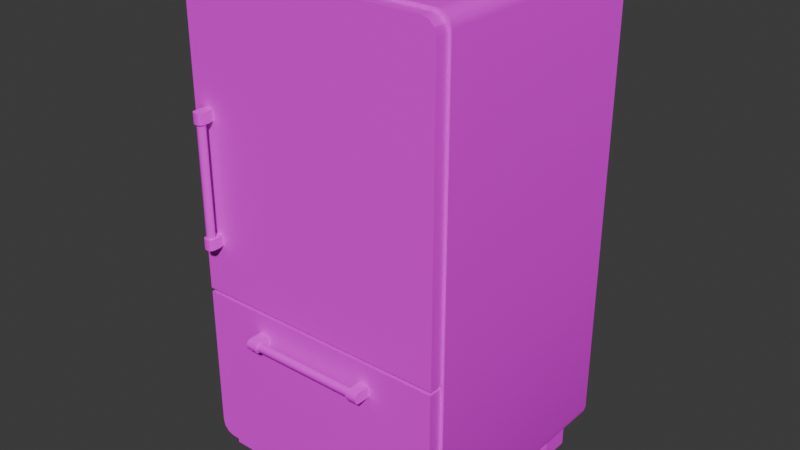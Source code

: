 # Source: frig.blend  (saved by Blender 4.4.32; exported with 4.5.12 LTS)
import bpy
from mathutils import Matrix  # noqa: F401  (used for matrix-valued properties, if any)

bpy.ops.wm.read_factory_settings(use_empty=True)
scene = bpy.context.scene
scene.name = 'Scene'

# ---- collections
col_collection = bpy.data.collections.new('Collection'); scene.collection.children.link(col_collection)

# ---- images (referenced by path relative to the original .blend; pixels are not part of the script)
import os
ASSET_DIR = os.environ.get("B2B_ASSET_DIR", "")  # directory of the original .blend (textures are referenced by path, not embedded)
HERE = os.path.dirname(os.path.abspath(__file__))  # packed textures are extracted next to this script under _unpacked/

def load_image(name, relpath, width, height, colorspace="sRGB"):
    """Load a texture the original file referenced (path relative to the .blend, or extracted next to this script)."""
    p = next((c for c in (os.path.join(HERE, relpath), os.path.join(ASSET_DIR, relpath)) if relpath and os.path.exists(c)), "")
    if p:
        img = bpy.data.images.load(p, check_existing=True)
        img.name = name
    else:  # same state as the original file: an image datablock whose file is absent (Cycles renders it pink)
        img = bpy.data.images.new(name, width, height)
        img.source = "FILE"
        img.filepath = "//" + (relpath or name)
    img.colorspace_settings.name = colorspace
    return img
img_pandamat_png = load_image('PandaMat.png', 'PandaMat.png', 1024, 1024, 'sRGB')

# ---- materials (node trees are filled in below, after node groups)
mat_pandamat = bpy.data.materials.new('PandaMat')
mat_pandamat.roughness = 0.5

# ---- node groups
ng_smooth_by_angle = bpy.data.node_groups.new('Smooth by Angle', 'GeometryNodeTree')
_s = ng_smooth_by_angle.interface.new_socket(name='Mesh', in_out='OUTPUT', socket_type='NodeSocketGeometry')
_s = ng_smooth_by_angle.interface.new_socket(name='Mesh', in_out='INPUT', socket_type='NodeSocketGeometry')
_s = ng_smooth_by_angle.interface.new_socket(name='Angle', in_out='INPUT', socket_type='NodeSocketFloat')
_s.subtype = 'ANGLE'
_s.default_value = 0.5236
_s.min_value = 0.0
_s.max_value = 3.142
_s.description = 'Maximum face angle for smooth edges'
_s = ng_smooth_by_angle.interface.new_socket(name='Ignore Sharpness', in_out='INPUT', socket_type='NodeSocketBool')
_s.force_non_field = True
ng_smooth_by_angle.description = 'Set the sharpness of mesh edges based on the angle between the neighboring faces'
ng_smooth_by_angle.is_modifier = True
_N = ng_smooth_by_angle.nodes; _L = ng_smooth_by_angle.links
n0 = _N.new('GeometryNodeSetShadeSmooth'); n0.name = 'Set Shade Smooth'; n0.location = (120, -80)
n0.domain = 'EDGE'
n1 = _N.new('GeometryNodeSetShadeSmooth'); n1.name = 'Set Shade Smooth.001'; n1.location = (300, -80)
n2 = _N.new('NodeGroupOutput'); n2.name = 'Group Output'; n2.location = (480, -80)
n3 = _N.new('GeometryNodeInputMeshEdgeAngle'); n3.name = 'Edge Angle'; n3.location = (-440, -240)
n4 = _N.new('NodeGroupInput'); n4.name = 'Group Input'; n4.location = (-80, -80)
n5 = _N.new('GeometryNodeInputEdgeSmooth'); n5.name = 'Is Edge Smooth'; n5.location = (-260, -120)
n6 = _N.new('GeometryNodeInputShadeSmooth'); n6.name = 'Is Shade Smooth'; n6.location = (-440, -397)
n7 = _N.new('FunctionNodeCompare'); n7.name = 'Compare'; n7.location = (-260, -260)
n7.operation = 'LESS_EQUAL'
n7.inputs[6].default_value = (0.0, 0.0, 0.0, 0.0)
n7.inputs[7].default_value = (0.0, 0.0, 0.0, 0.0)
n8 = _N.new('FunctionNodeBooleanMath'); n8.name = 'Boolean Math.001'; n8.location = (-80, -260)
n9 = _N.new('NodeGroupInput'); n9.name = 'Group Input.001'; n9.location = (-440, -329)
n10 = _N.new('NodeGroupInput'); n10.name = 'Group Input.002'; n10.location = (-259, -189)
n11 = _N.new('FunctionNodeBooleanMath'); n11.name = 'Boolean Math'; n11.location = (-80, -149)
n11.operation = 'OR'
n12 = _N.new('FunctionNodeBooleanMath'); n12.name = 'Boolean Math.002'; n12.location = (-260, -380)
n12.operation = 'OR'
n13 = _N.new('NodeGroupInput'); n13.name = 'Group Input.003'; n13.location = (-440, -460)
_L.new(n3.outputs[0], n7.inputs[0])
_L.new(n1.outputs[0], n2.inputs[0])
_L.new(n9.outputs[1], n7.inputs[1])
_L.new(n7.outputs[0], n8.inputs[0])
_L.new(n4.outputs[0], n0.inputs[0])
_L.new(n0.outputs[0], n1.inputs[0])
_L.new(n8.outputs[0], n0.inputs[2])
_L.new(n10.outputs[2], n11.inputs[1])
_L.new(n5.outputs[0], n11.inputs[0])
_L.new(n11.outputs[0], n0.inputs[1])
_L.new(n13.outputs[2], n12.inputs[1])
_L.new(n6.outputs[0], n12.inputs[0])
_L.new(n12.outputs[0], n8.inputs[1])
n2.is_active_output = True

# ---- material node trees
mat_pandamat.use_nodes = True; mat_pandamat.node_tree.nodes.clear()
_N = mat_pandamat.node_tree.nodes; _L = mat_pandamat.node_tree.links
n0 = _N.new('ShaderNodeBsdfPrincipled'); n0.name = 'Principled BSDF'; n0.location = (10, 300)
n0.inputs[27].default_value = (0.0, 0.0, 0.0, 1.0)
n0.inputs[28].default_value = 1.0
n1 = _N.new('ShaderNodeOutputMaterial'); n1.name = 'Material Output'; n1.location = (300, 300)
n2 = _N.new('ShaderNodeNormalMap'); n2.name = 'Normal Map'; n2.location = (-300, -300)
n2.label = 'Normal/Map'
n2.inputs[0].default_value = 0.0
n3 = _N.new('ShaderNodeTexImage'); n3.name = 'Image Texture'; n3.location = (-300, 600)
n3.image = img_pandamat_png
_L.new(n0.outputs[0], n1.inputs[0])
_L.new(n2.outputs[0], n0.inputs[5])
_L.new(n3.outputs[0], n0.inputs[0])
n1.is_active_output = True

# ---- world
world_world = bpy.data.worlds.new('World'); scene.world = world_world
world_world.use_nodes = True; world_world.node_tree.nodes.clear()
_N = world_world.node_tree.nodes; _L = world_world.node_tree.links
n0 = _N.new('ShaderNodeOutputWorld'); n0.name = 'World Output'; n0.location = (300, 300)
n1 = _N.new('ShaderNodeBackground'); n1.name = 'Background'; n1.location = (10, 300)
n1.inputs[0].default_value = (0.05088, 0.05088, 0.05088, 1.0)
_L.new(n1.outputs[0], n0.inputs[0])
n0.is_active_output = True
world_world.color = (0.05088, 0.05088, 0.05088)
world_world.sun_shadow_jitter_overblur = 0.0

# ---- meshes
me_cube_002 = bpy.data.meshes.new('Cube.002')
me_cube_002.from_pydata([(-46.0, 64.4, 39.51), (-50.0, 68.4, -50.49), (50.0, 68.4, -50.49), (46.0, 64.4, 39.51), (-46.0, 11.93, 39.51), (-44.3, 10.23, 39.51), (-45.72, 10.89, 39.51), (-45.34, 10.51, 39.51), (-44.3, 182.2, 39.51), (-46.0, 180.5, 39.51), (-45.34, 182.0, 39.51), (-45.72, 181.6, 39.51), (-44.83, 6.231, -50.49), (-50.0, 11.41, -50.49), (-47.41, 6.924, -50.49), (-49.31, 8.818, -50.49), (-50.0, 181.1, -50.49), (-44.83, 186.2, -50.49), (-49.31, 183.6, -50.49), (-47.41, 185.5, -50.49), (44.3, 10.23, 39.51), (46.0, 11.93, 39.51), (45.34, 10.51, 39.51), (45.72, 10.89, 39.51), (46.0, 180.5, 39.51), (44.3, 182.2, 39.51), (45.72, 181.6, 39.51), (45.34, 182.0, 39.51), (50.0, 11.41, -50.49), (44.83, 6.231, -50.49), (49.31, 8.818, -50.49), (47.41, 6.924, -50.49), (44.83, 186.2, -50.49), (50.0, 181.1, -50.49), (47.41, 185.5, -50.49), (49.31, 183.6, -50.49), (36.23, -0.513, 39.17), (36.23, 7.877, 39.17), (36.23, -0.513, 27.75), (36.23, 7.877, 27.75), (47.65, -0.513, 39.17), (47.65, 7.877, 39.17), (47.65, -0.513, 27.75), (47.65, 7.877, 27.75), (-36.23, -0.513, 39.17), (-36.23, 7.877, 39.17), (-36.23, -0.513, 27.75), (-36.23, 7.877, 27.75), (-47.65, -0.513, 39.17), (-47.65, 7.877, 39.17), (-47.65, -0.513, 27.75), (-47.65, 7.877, 27.75), (36.23, -0.513, -39.17), (36.23, 7.877, -39.17), (36.23, -0.513, -27.75), (36.23, 7.877, -27.75), (47.65, -0.513, -39.17), (47.65, 7.877, -39.17), (47.65, -0.513, -27.75), (47.65, 7.877, -27.75), (-36.23, -0.513, -39.17), (-36.23, 7.877, -39.17), (-36.23, -0.513, -27.75), (-36.23, 7.877, -27.75), (-47.65, -0.513, -39.17), (-47.65, 7.877, -39.17), (-47.65, -0.513, -27.75), (-47.65, 7.877, -27.75), (46.0, 72.4, 39.51), (50.0, 11.41, 39.51), (44.83, 6.231, 39.51), (47.41, 6.924, 39.51), (49.31, 8.818, 39.51), (-46.0, 72.4, 39.51), (-50.0, 11.41, 39.51), (-49.31, 8.818, 39.51), (-47.41, 6.924, 39.51), (-44.83, 6.231, 39.51), (-44.83, 186.2, 39.51), (44.83, 186.2, 39.51), (-50.0, 68.4, 39.51), (-50.0, 181.1, 39.51), (50.0, 68.4, 39.51), (50.0, 181.1, 39.51), (49.31, 183.6, 39.51), (47.41, 185.5, 39.51), (-47.41, 185.5, 39.51), (-49.31, 183.6, 39.51), (46.0, 64.4, -33.6), (46.0, 11.93, -33.6), (44.3, 10.23, -33.6), (45.34, 10.51, -33.6), (45.72, 10.89, -33.6), (-46.0, 64.4, -33.6), (-46.0, 11.93, -33.6), (-45.72, 10.89, -33.6), (-45.34, 10.51, -33.6), (-44.3, 10.23, -33.6), (-44.3, 182.2, -33.6), (44.3, 182.2, -33.6), (-46.0, 72.4, -33.6), (-46.0, 180.5, -33.6), (46.0, 72.4, -33.6), (46.0, 180.5, -33.6), (45.72, 181.6, -33.6), (45.34, 182.0, -33.6), (-45.34, 182.0, -33.6), (-45.72, 181.6, -33.6)], [], [(32, 17, 78, 79), (28, 2, 82, 69), (80, 81, 16, 1), (27, 25, 99, 105), (12, 14, 15, 13, 1, 2, 28, 30, 31, 29), (23, 21, 89, 92), (2, 33, 83, 82), (1, 16, 18, 19, 17, 32, 34, 35, 33, 2), (12, 29, 70, 77), (12, 77, 76, 14), (14, 76, 75, 15), (15, 75, 74, 13), (78, 17, 19, 86), (86, 19, 18, 87), (87, 18, 16, 81), (70, 29, 31, 71), (71, 31, 30, 72), (72, 30, 28, 69), (32, 79, 85, 34), (34, 85, 84, 35), (35, 84, 83, 33), (74, 80, 1, 13), (36, 37, 39, 38), (38, 39, 43, 42), (42, 43, 41, 40), (40, 41, 37, 36), (38, 42, 40, 36), (43, 39, 37, 41), (44, 46, 47, 45), (46, 50, 51, 47), (50, 48, 49, 51), (48, 44, 45, 49), (46, 44, 48, 50), (51, 49, 45, 47), (52, 54, 55, 53), (54, 58, 59, 55), (58, 56, 57, 59), (56, 52, 53, 57), (54, 52, 56, 58), (59, 57, 53, 55), (60, 61, 63, 62), (62, 63, 67, 66), (66, 67, 65, 64), (64, 65, 61, 60), (62, 66, 64, 60), (67, 63, 61, 65), (3, 21, 69, 82), (22, 20, 70, 71), (23, 22, 71, 72), (21, 23, 72, 69), (0, 3, 82, 80), (4, 0, 80, 74), (6, 4, 74, 75), (7, 6, 75, 76), (5, 7, 76, 77), (20, 5, 77, 70), (8, 25, 79, 78), (73, 9, 81, 80), (68, 73, 80, 82), (24, 68, 82, 83), (26, 24, 83, 84), (27, 26, 84, 85), (25, 27, 85, 79), (10, 8, 78, 86), (11, 10, 86, 87), (9, 11, 87, 81), (90, 91, 92, 89, 88, 93, 94, 95, 96, 97), (102, 103, 104, 105, 99, 98, 106, 107, 101, 100), (3, 0, 93, 88), (8, 10, 106, 98), (0, 4, 94, 93), (25, 8, 98, 99), (10, 11, 107, 106), (4, 6, 95, 94), (9, 73, 100, 101), (11, 9, 101, 107), (6, 7, 96, 95), (73, 68, 102, 100), (21, 3, 88, 89), (7, 5, 97, 96), (68, 24, 103, 102), (20, 22, 91, 90), (5, 20, 90, 97), (24, 26, 104, 103), (22, 23, 92, 91), (26, 27, 105, 104)])
me_cube_002.polygons.foreach_set('use_smooth', [True] * 86)
_k = set([(0, 4), (1, 13), (1, 16), (2, 28), (2, 33), (3, 21), (4, 6), (5, 7), (5, 20), (6, 7), (8, 10), (8, 25), (9, 11), (9, 73), (10, 11), (12, 14), (12, 29), (13, 15), (14, 15), (16, 18), (17, 19), (17, 32), (18, 19), (20, 22), (21, 23), (22, 23), (24, 26), (24, 68), (25, 27), (26, 27), (28, 30), (29, 31), (30, 31), (32, 34), (33, 35), (34, 35), (36, 37), (36, 38), (36, 40), (38, 39), (38, 42), (40, 41), (40, 42), (42, 43), (44, 45), (44, 46), (44, 48), (46, 47), (46, 50), (48, 49), (48, 50), (50, 51), (52, 53), (52, 54), (52, 56), (54, 55), (54, 58), (56, 57), (56, 58), (58, 59), (60, 61), (60, 62), (60, 64), (62, 63), (62, 66), (64, 65), (64, 66), (66, 67), (69, 72), (69, 82), (70, 71), (70, 77), (71, 72), (74, 75), (74, 80), (75, 76), (76, 77), (78, 79), (78, 86), (79, 85), (80, 81), (81, 87), (82, 83), (83, 84), (84, 85), (86, 87), (88, 89), (89, 92), (90, 91), (90, 97), (91, 92), (93, 94), (94, 95), (95, 96), (96, 97), (98, 99), (98, 106), (99, 105), (100, 101), (101, 107), (102, 103), (103, 104), (104, 105), (106, 107)])
me_cube_002.attributes.new('sharp_edge', 'BOOLEAN', 'EDGE').data.foreach_set('value', [ (min(e.vertices), max(e.vertices)) in _k for e in me_cube_002.edges])
_uv = me_cube_002.uv_layers.new(name='UVMap')
_uv.uv.foreach_set('vector', [0.01349, 0.9881, 0.01349, 0.99, 0.01155, 0.99, 0.01155, 0.9881, 0.04139, 0.9881, 0.04139, 0.9869, 0.04333, 0.9869, 0.04333, 0.9881, 0.01543, 0.9838, 0.01543, 0.9862, 0.01349, 0.9862, 0.01349, 0.9838, 0.01768, 0.9864, 0.0177, 0.9863, 0.0177, 0.9863, 0.01768, 0.9864, 0.04344, 0.9882, 0.04339, 0.9882, 0.04335, 0.9881, 0.04333, 0.9881, 0.04333, 0.9869, 0.04549, 0.9869, 0.04549, 0.9881, 0.04547, 0.9881, 0.04543, 0.9882, 0.04537, 0.9882, 0.01767, 0.99, 0.01767, 0.99, 0.01767, 0.99, 0.01767, 0.99, 0.01349, 0.9888, 0.01349, 0.9864, 0.01543, 0.9864, 0.01543, 0.9888, 0.01543, 0.9888, 0.01543, 0.9864, 0.01544, 0.9863, 0.01548, 0.9863, 0.01554, 0.9863, 0.01747, 0.9863, 0.01753, 0.9863, 0.01757, 0.9863, 0.01758, 0.9864, 0.01758, 0.9888, 0.0445, 0.9872, 0.0445, 0.9853, 0.04643, 0.9853, 0.04643, 0.9872, 0.0445, 0.9872, 0.04643, 0.9872, 0.04643, 0.9873, 0.0445, 0.9873, 0.04643, 0.9817, 0.04837, 0.9817, 0.04837, 0.9818, 0.04643, 0.9818, 0.04643, 0.9818, 0.04837, 0.9818, 0.04837, 0.9818, 0.04643, 0.9818, 0.01155, 0.99, 0.01349, 0.99, 0.01349, 0.9901, 0.01155, 0.9901, 0.01155, 0.9901, 0.01349, 0.9901, 0.01349, 0.9901, 0.01155, 0.9901, 0.01543, 0.9863, 0.01349, 0.9863, 0.01349, 0.9862, 0.01543, 0.9862, 0.04643, 0.9853, 0.0445, 0.9853, 0.0445, 0.9852, 0.04643, 0.9852, 0.04837, 0.9894, 0.04643, 0.9894, 0.04643, 0.9893, 0.04837, 0.9893, 0.04837, 0.9893, 0.04643, 0.9893, 0.04643, 0.9893, 0.04837, 0.9893, 0.01349, 0.9881, 0.01155, 0.9881, 0.01155, 0.9881, 0.01349, 0.9881, 0.01349, 0.9863, 0.01543, 0.9863, 0.01543, 0.9863, 0.01349, 0.9863, 0.01349, 0.9863, 0.01543, 0.9863, 0.01543, 0.9864, 0.01349, 0.9864, 0.04333, 0.9806, 0.04333, 0.9819, 0.04139, 0.9819, 0.04139, 0.9806, 0.6417, 0.9794, 0.6419, 0.9794, 0.6419, 0.9797, 0.6417, 0.9797, 0.6415, 0.9797, 0.6417, 0.9797, 0.6417, 0.9799, 0.6415, 0.9799, 0.6437, 0.9794, 0.6439, 0.9794, 0.6439, 0.9797, 0.6437, 0.9797, 0.6419, 0.9797, 0.642, 0.9797, 0.642, 0.9799, 0.6419, 0.9799, 0.6433, 0.9799, 0.6433, 0.9797, 0.6435, 0.9797, 0.6435, 0.9799, 0.6428, 0.9797, 0.643, 0.9797, 0.643, 0.9799, 0.6428, 0.9799, 0.6441, 0.9797, 0.6441, 0.9794, 0.6442, 0.9794, 0.6442, 0.9797, 0.6406, 0.9799, 0.6406, 0.9797, 0.6408, 0.9797, 0.6408, 0.9799, 0.6433, 0.9797, 0.6433, 0.9794, 0.6435, 0.9794, 0.6435, 0.9797, 0.6411, 0.9799, 0.6411, 0.9797, 0.6413, 0.9797, 0.6413, 0.9799, 0.6438, 0.9797, 0.644, 0.9797, 0.644, 0.9799, 0.6438, 0.9799, 0.6428, 0.9797, 0.6428, 0.9799, 0.6425, 0.9799, 0.6425, 0.9797, 0.6419, 0.9797, 0.6419, 0.9794, 0.642, 0.9794, 0.642, 0.9797, 0.6408, 0.9799, 0.6408, 0.9797, 0.641, 0.9797, 0.641, 0.9799, 0.6439, 0.9797, 0.6439, 0.9794, 0.6441, 0.9794, 0.6441, 0.9797, 0.6413, 0.9799, 0.6413, 0.9797, 0.6415, 0.9797, 0.6415, 0.9799, 0.6438, 0.9799, 0.6435, 0.9799, 0.6435, 0.9797, 0.6438, 0.9797, 0.643, 0.9799, 0.643, 0.9797, 0.6433, 0.9797, 0.6433, 0.9799, 0.6404, 0.9797, 0.6406, 0.9797, 0.6406, 0.9799, 0.6404, 0.9799, 0.641, 0.9797, 0.6411, 0.9797, 0.6411, 0.9799, 0.641, 0.9799, 0.6435, 0.9794, 0.6437, 0.9794, 0.6437, 0.9797, 0.6435, 0.9797, 0.6417, 0.9797, 0.6419, 0.9797, 0.6419, 0.9799, 0.6417, 0.9799, 0.6442, 0.9797, 0.6442, 0.9799, 0.644, 0.9799, 0.644, 0.9797, 0.6425, 0.9799, 0.6423, 0.9799, 0.6423, 0.9797, 0.6425, 0.9797, 0.01767, 0.9889, 0.01767, 0.99, 0.01758, 0.99, 0.01758, 0.9888, 0.01768, 0.99, 0.0177, 0.9901, 0.01769, 0.9901, 0.01764, 0.9901, 0.01767, 0.99, 0.01768, 0.99, 0.01764, 0.9901, 0.0176, 0.9901, 0.01767, 0.99, 0.01767, 0.99, 0.0176, 0.9901, 0.01758, 0.99, 0.01965, 0.9889, 0.01767, 0.9889, 0.01758, 0.9888, 0.01973, 0.9888, 0.01965, 0.99, 0.01965, 0.9889, 0.01973, 0.9888, 0.01973, 0.99, 0.01964, 0.99, 0.01965, 0.99, 0.01973, 0.99, 0.01972, 0.9901, 0.01963, 0.99, 0.01964, 0.99, 0.01972, 0.9901, 0.01968, 0.9901, 0.01961, 0.9901, 0.01963, 0.99, 0.01968, 0.9901, 0.01962, 0.9901, 0.0177, 0.9901, 0.01961, 0.9901, 0.01962, 0.9901, 0.01769, 0.9901, 0.01961, 0.9863, 0.0177, 0.9863, 0.01769, 0.9863, 0.01962, 0.9863, 0.01965, 0.9887, 0.01965, 0.9864, 0.01973, 0.9864, 0.01973, 0.9888, 0.01767, 0.9887, 0.01965, 0.9887, 0.01973, 0.9888, 0.01758, 0.9888, 0.01767, 0.9864, 0.01767, 0.9887, 0.01758, 0.9888, 0.01758, 0.9864, 0.01767, 0.9864, 0.01767, 0.9864, 0.01758, 0.9864, 0.0176, 0.9863, 0.01768, 0.9864, 0.01767, 0.9864, 0.0176, 0.9863, 0.01764, 0.9863, 0.0177, 0.9863, 0.01768, 0.9864, 0.01764, 0.9863, 0.01769, 0.9863, 0.01963, 0.9864, 0.01961, 0.9863, 0.01962, 0.9863, 0.01968, 0.9863, 0.01964, 0.9864, 0.01963, 0.9864, 0.01968, 0.9863, 0.01972, 0.9863, 0.01965, 0.9864, 0.01964, 0.9864, 0.01972, 0.9863, 0.01973, 0.9864, 0.0177, 0.9901, 0.01768, 0.99, 0.01767, 0.99, 0.01767, 0.99, 0.01767, 0.9889, 0.01965, 0.9889, 0.01965, 0.99, 0.01964, 0.99, 0.01963, 0.99, 0.01961, 0.9901, 0.01767, 0.9887, 0.01767, 0.9864, 0.01767, 0.9864, 0.01768, 0.9864, 0.0177, 0.9863, 0.01961, 0.9863, 0.01963, 0.9864, 0.01964, 0.9864, 0.01965, 0.9864, 0.01965, 0.9887, 0.01767, 0.9889, 0.01965, 0.9889, 0.01965, 0.9889, 0.01767, 0.9889, 0.01961, 0.9863, 0.01963, 0.9864, 0.01963, 0.9864, 0.01961, 0.9863, 0.01965, 0.9889, 0.01965, 0.99, 0.01965, 0.99, 0.01965, 0.9889, 0.0177, 0.9863, 0.01961, 0.9863, 0.01961, 0.9863, 0.0177, 0.9863, 0.01963, 0.9864, 0.01964, 0.9864, 0.01964, 0.9864, 0.01963, 0.9864, 0.01965, 0.99, 0.01964, 0.99, 0.01964, 0.99, 0.01965, 0.99, 0.01965, 0.9864, 0.01965, 0.9887, 0.01965, 0.9887, 0.01965, 0.9864, 0.01964, 0.9864, 0.01965, 0.9864, 0.01965, 0.9864, 0.01964, 0.9864, 0.01964, 0.99, 0.01963, 0.99, 0.01963, 0.99, 0.01964, 0.99, 0.01965, 0.9887, 0.01767, 0.9887, 0.01767, 0.9887, 0.01965, 0.9887, 0.01767, 0.99, 0.01767, 0.9889, 0.01767, 0.9889, 0.01767, 0.99, 0.01963, 0.99, 0.01961, 0.9901, 0.01961, 0.9901, 0.01963, 0.99, 0.01767, 0.9887, 0.01767, 0.9864, 0.01767, 0.9864, 0.01767, 0.9887, 0.0177, 0.9901, 0.01768, 0.99, 0.01768, 0.99, 0.0177, 0.9901, 0.01961, 0.9901, 0.0177, 0.9901, 0.0177, 0.9901, 0.01961, 0.9901, 0.01767, 0.9864, 0.01767, 0.9864, 0.01767, 0.9864, 0.01767, 0.9864, 0.01768, 0.99, 0.01767, 0.99, 0.01767, 0.99, 0.01768, 0.99, 0.01767, 0.9864, 0.01768, 0.9864, 0.01768, 0.9864, 0.01767, 0.9864])
me_cube_002.materials.append(mat_pandamat)
me_cube_002.update()
me_cube_001 = bpy.data.meshes.new('Cube.001')
me_cube_001.from_pydata([(-44.78, 68.24, 165.8), (44.78, 68.24, 165.8), (48.78, 68.24, 170.8), (-48.78, 68.24, 170.8), (-43.73, 7.584, 170.8), (-46.26, 8.26, 170.8), (-48.11, 10.11, 170.8), (-48.78, 12.63, 170.8), (46.26, 8.26, 170.8), (43.73, 7.584, 170.8), (48.11, 10.11, 170.8), (48.78, 12.63, 170.8), (19.99, 60.71, 173.3), (24.05, 60.71, 173.3), (19.99, 56.65, 173.3), (24.05, 56.65, 173.3), (19.99, 58.99, 177.4), (19.99, 60.71, 175.6), (19.99, 59.85, 177.1), (19.99, 60.48, 176.5), (24.05, 60.71, 175.6), (24.05, 58.99, 177.4), (24.05, 60.48, 176.5), (24.05, 59.85, 177.1), (19.99, 56.65, 175.6), (19.99, 58.37, 177.4), (19.99, 56.88, 176.5), (19.99, 57.51, 177.1), (24.05, 58.37, 177.4), (24.05, 56.65, 175.6), (24.05, 57.51, 177.1), (24.05, 56.88, 176.5), (-21.11, 60.71, 173.3), (-25.18, 60.71, 173.3), (-25.18, 56.65, 173.3), (-21.11, 56.65, 173.3), (-25.18, 58.99, 177.4), (-25.18, 60.71, 175.6), (-25.18, 59.85, 177.1), (-25.18, 60.48, 176.5), (-21.11, 60.71, 175.6), (-21.11, 58.99, 177.4), (-21.11, 60.48, 176.5), (-21.11, 59.85, 177.1), (-25.18, 56.65, 175.6), (-25.18, 58.37, 177.4), (-25.18, 56.88, 176.5), (-25.18, 57.51, 177.1), (-21.11, 58.37, 177.4), (-21.11, 56.65, 175.6), (-21.11, 57.51, 177.1), (-21.11, 56.88, 176.5), (-23.34, 58.68, 173.6), (23.34, 58.68, 173.6), (-23.34, 58.09, 173.8), (23.34, 58.09, 173.8), (-23.34, 57.58, 174.1), (23.34, 57.58, 174.1), (-23.34, 57.25, 174.6), (23.34, 57.25, 174.6), (-23.34, 57.13, 175.2), (23.34, 57.13, 175.2), (-23.34, 57.25, 175.8), (23.34, 57.25, 175.8), (-23.34, 57.58, 176.3), (23.34, 57.58, 176.3), (-23.34, 58.09, 176.6), (23.34, 58.09, 176.6), (-23.34, 58.68, 176.7), (23.34, 58.68, 176.7), (-23.34, 59.27, 176.6), (23.34, 59.27, 176.6), (-23.34, 59.78, 176.3), (23.34, 59.78, 176.3), (-23.34, 60.11, 175.8), (23.34, 60.11, 175.8), (-23.34, 60.23, 175.2), (23.34, 60.23, 175.2), (-23.34, 60.11, 174.6), (23.34, 60.11, 174.6), (-23.34, 59.78, 174.1), (23.34, 59.78, 174.1), (-23.34, 59.27, 173.8), (23.34, 59.27, 173.8), (43.73, 7.584, 81.66), (-43.73, 7.584, 81.66), (-46.26, 8.26, 81.66), (-48.11, 10.11, 81.66), (-48.78, 12.63, 81.66), (-44.78, 68.24, 85.66), (44.78, 68.24, 85.66), (48.78, 12.63, 81.66), (48.11, 10.11, 81.66), (46.26, 8.26, 81.66), (-48.78, 68.24, 81.66), (48.78, 68.24, 81.66), (-44.78, 11.01, 165.8), (44.78, 11.01, 165.8), (-44.78, 11.01, 85.66), (44.78, 11.01, 85.66), (24.05, 60.71, 169.9), (24.05, 56.65, 169.9), (19.99, 60.71, 169.9), (19.99, 56.65, 169.9), (-25.18, 60.71, 169.9), (-25.18, 56.65, 169.9), (-21.11, 56.65, 169.9), (-21.11, 60.71, 169.9)], [], [(6, 87, 86, 5), (9, 8, 10, 11, 2, 3, 7, 6, 5, 4), (4, 5, 86, 85), (9, 84, 93, 8), (7, 88, 87, 6), (10, 92, 91, 11), (8, 93, 92, 10), (3, 94, 88, 7), (11, 91, 95, 2), (25, 28, 21, 16), (15, 13, 20, 22, 23, 21, 28, 30, 31, 29), (17, 20, 13, 12), (14, 15, 29, 24), (14, 12, 102, 103), (16, 21, 23, 18), (18, 23, 22, 19), (19, 22, 20, 17), (28, 25, 27, 30), (30, 27, 26, 31), (31, 26, 24, 29), (12, 14, 24, 26, 27, 25, 16, 18, 19, 17), (33, 34, 44, 46, 47, 45, 36, 38, 39, 37), (51, 46, 44, 49), (50, 47, 46, 51), (48, 45, 47, 50), (39, 42, 40, 37), (38, 43, 42, 39), (36, 41, 43, 38), (34, 33, 104, 105), (34, 35, 49, 44), (37, 40, 32, 33), (35, 32, 40, 42, 43, 41, 48, 50, 51, 49), (45, 48, 41, 36), (52, 53, 55, 54), (54, 55, 57, 56), (56, 57, 59, 58), (58, 59, 61, 60), (60, 61, 63, 62), (62, 63, 65, 64), (64, 65, 67, 66), (66, 67, 69, 68), (68, 69, 71, 70), (70, 71, 73, 72), (72, 73, 75, 74), (74, 75, 77, 76), (76, 77, 79, 78), (78, 79, 81, 80), (55, 53, 83, 81, 79, 77, 75, 73, 71, 69, 67, 65, 63, 61, 59, 57), (80, 81, 83, 82), (82, 83, 53, 52), (52, 54, 56, 58, 60, 62, 64, 66, 68, 70, 72, 74, 76, 78, 80, 82), (84, 85, 86, 87, 88, 94, 95, 91, 92, 93), (89, 0, 96, 98), (89, 90, 95, 94), (90, 1, 0, 89, 94, 3, 2, 95), (96, 97, 99, 98), (90, 89, 98, 99), (1, 90, 99, 97), (0, 1, 97, 96), (4, 85, 84, 9), (100, 101, 103, 102), (106, 105, 104, 107), (13, 15, 101, 100), (33, 32, 107, 104), (15, 14, 103, 101), (32, 35, 106, 107), (12, 13, 100, 102), (35, 34, 105, 106)])
me_cube_001.polygons.foreach_set('use_smooth', [True] * 68)
_k = set([(0, 1), (2, 3), (2, 11), (3, 7), (4, 5), (4, 9), (5, 6), (6, 7), (8, 9), (8, 10), (10, 11), (12, 17), (13, 20), (14, 24), (15, 29), (16, 18), (16, 25), (17, 19), (18, 19), (20, 22), (21, 23), (21, 28), (22, 23), (24, 26), (25, 27), (26, 27), (28, 30), (29, 31), (30, 31), (32, 40), (33, 37), (34, 44), (35, 49), (36, 38), (36, 45), (37, 39), (38, 39), (40, 42), (41, 43), (41, 48), (42, 43), (44, 46), (45, 47), (46, 47), (48, 50), (49, 51), (50, 51), (52, 54), (52, 82), (53, 55), (53, 83), (54, 56), (55, 57), (56, 58), (57, 59), (58, 60), (59, 61), (60, 62), (61, 63), (62, 64), (63, 65), (64, 66), (65, 67), (66, 68), (67, 69), (68, 70), (69, 71), (70, 72), (71, 73), (72, 74), (73, 75), (74, 76), (75, 77), (76, 78), (77, 79), (78, 80), (79, 81), (80, 82), (81, 83), (84, 85), (84, 93), (85, 86), (86, 87), (87, 88), (88, 94), (89, 90), (91, 92), (91, 95), (92, 93), (94, 95), (96, 97), (98, 99)])
me_cube_001.attributes.new('sharp_edge', 'BOOLEAN', 'EDGE').data.foreach_set('value', [ (min(e.vertices), max(e.vertices)) in _k for e in me_cube_001.edges])
_uv = me_cube_001.uv_layers.new(name='UVMap')
_uv.uv.foreach_set('vector', [0.01885, 0.9849, 0.01896, 0.9849, 0.01896, 0.9849, 0.01885, 0.9849, 0.01141, 0.9831, 0.01143, 0.983, 0.01146, 0.983, 0.01152, 0.983, 0.01272, 0.983, 0.01272, 0.9851, 0.01152, 0.9851, 0.01146, 0.9851, 0.01143, 0.985, 0.01141, 0.985, 0.01087, 0.9832, 0.01087, 0.9831, 0.01098, 0.9831, 0.01098, 0.9832, 0.01087, 0.9851, 0.01098, 0.9851, 0.01098, 0.9851, 0.01087, 0.9851, 0.01885, 0.9848, 0.01896, 0.9848, 0.01896, 0.9849, 0.01885, 0.9849, 0.01874, 0.9837, 0.01885, 0.9837, 0.01885, 0.9837, 0.01874, 0.9837, 0.01874, 0.9836, 0.01885, 0.9836, 0.01885, 0.9837, 0.01874, 0.9837, 0.01885, 0.9836, 0.01896, 0.9836, 0.01896, 0.9848, 0.01885, 0.9848, 0.01874, 0.9837, 0.01885, 0.9837, 0.01885, 0.9849, 0.01874, 0.9849, 0.6471, 0.9812, 0.6471, 0.9811, 0.6471, 0.9811, 0.6471, 0.9812, 0.6442, 0.9814, 0.6441, 0.9814, 0.6441, 0.9813, 0.6441, 0.9813, 0.6441, 0.9813, 0.6442, 0.9813, 0.6442, 0.9813, 0.6442, 0.9813, 0.6442, 0.9813, 0.6442, 0.9813, 0.6452, 0.9811, 0.6453, 0.9811, 0.6453, 0.9811, 0.6452, 0.9811, 0.645, 0.9811, 0.6451, 0.9811, 0.6451, 0.9812, 0.645, 0.9812, 0.6442, 0.9812, 0.6441, 0.9812, 0.6441, 0.9812, 0.6442, 0.9812, 0.6471, 0.9812, 0.6471, 0.9811, 0.6471, 0.9811, 0.6471, 0.9812, 0.6452, 0.981, 0.6453, 0.981, 0.6453, 0.981, 0.6452, 0.981, 0.6452, 0.981, 0.6453, 0.981, 0.6453, 0.9811, 0.6452, 0.9811, 0.6471, 0.9811, 0.6471, 0.9812, 0.647, 0.9812, 0.647, 0.9811, 0.6451, 0.9812, 0.645, 0.9812, 0.645, 0.9812, 0.6451, 0.9812, 0.6451, 0.9812, 0.645, 0.9812, 0.645, 0.9812, 0.6451, 0.9812, 0.6441, 0.9812, 0.6442, 0.9812, 0.6442, 0.9812, 0.6442, 0.9813, 0.6442, 0.9813, 0.6442, 0.9813, 0.6442, 0.9813, 0.6441, 0.9813, 0.6441, 0.9813, 0.6441, 0.9812, 0.6442, 0.9812, 0.6443, 0.9812, 0.6443, 0.9812, 0.6443, 0.9813, 0.6443, 0.9813, 0.6443, 0.9813, 0.6442, 0.9813, 0.6442, 0.9813, 0.6442, 0.9813, 0.6442, 0.9812, 0.6451, 0.981, 0.6452, 0.981, 0.6452, 0.9811, 0.6451, 0.9811, 0.6451, 0.981, 0.6452, 0.981, 0.6452, 0.981, 0.6451, 0.981, 0.6471, 0.9811, 0.6471, 0.9812, 0.6471, 0.9812, 0.6471, 0.9811, 0.6453, 0.981, 0.6454, 0.981, 0.6454, 0.9811, 0.6453, 0.9811, 0.6453, 0.981, 0.6454, 0.981, 0.6454, 0.981, 0.6453, 0.981, 0.6471, 0.9812, 0.6471, 0.9811, 0.6471, 0.9811, 0.6471, 0.9812, 0.6443, 0.9812, 0.6442, 0.9812, 0.6442, 0.9812, 0.6443, 0.9812, 0.6452, 0.9811, 0.6451, 0.9811, 0.6451, 0.9811, 0.6452, 0.9811, 0.6453, 0.9811, 0.6454, 0.9811, 0.6454, 0.9811, 0.6453, 0.9811, 0.6443, 0.9814, 0.6442, 0.9814, 0.6442, 0.9813, 0.6442, 0.9813, 0.6442, 0.9813, 0.6442, 0.9813, 0.6443, 0.9813, 0.6443, 0.9813, 0.6443, 0.9813, 0.6443, 0.9813, 0.6471, 0.9812, 0.6471, 0.9811, 0.6471, 0.9811, 0.6471, 0.9812, 0.6441, 0.9829, 0.6441, 0.9819, 0.6441, 0.9819, 0.6441, 0.9829, 0.6441, 0.9829, 0.6441, 0.9819, 0.6441, 0.9819, 0.6441, 0.9829, 0.646, 0.9804, 0.646, 0.9814, 0.646, 0.9814, 0.646, 0.9804, 0.646, 0.9804, 0.646, 0.9814, 0.646, 0.9814, 0.646, 0.9804, 0.646, 0.9804, 0.646, 0.9814, 0.646, 0.9814, 0.646, 0.9804, 0.646, 0.9804, 0.646, 0.9814, 0.646, 0.9814, 0.646, 0.9804, 0.6441, 0.9829, 0.6441, 0.9839, 0.6441, 0.9839, 0.6441, 0.9829, 0.6441, 0.9829, 0.6441, 0.9839, 0.6441, 0.9839, 0.6441, 0.9829, 0.6441, 0.9829, 0.6441, 0.9839, 0.6441, 0.9839, 0.6441, 0.9829, 0.6441, 0.9829, 0.6441, 0.9839, 0.6441, 0.9839, 0.6441, 0.9829, 0.646, 0.9804, 0.646, 0.9814, 0.646, 0.9814, 0.646, 0.9804, 0.646, 0.9804, 0.646, 0.9814, 0.6459, 0.9814, 0.6459, 0.9804, 0.6459, 0.9804, 0.6459, 0.9814, 0.6459, 0.9814, 0.6459, 0.9804, 0.6459, 0.9804, 0.6459, 0.9814, 0.6459, 0.9814, 0.6459, 0.9804, 0.6469, 0.9812, 0.6469, 0.9812, 0.6469, 0.9812, 0.6469, 0.9812, 0.6469, 0.9812, 0.6469, 0.9812, 0.6469, 0.9812, 0.6469, 0.9812, 0.6469, 0.9812, 0.6469, 0.9812, 0.6469, 0.9812, 0.6469, 0.9812, 0.6469, 0.9811, 0.6469, 0.9811, 0.6469, 0.9811, 0.6469, 0.9811, 0.6441, 0.9829, 0.6441, 0.9819, 0.6441, 0.9819, 0.6441, 0.9829, 0.6441, 0.9829, 0.6441, 0.9819, 0.6441, 0.9819, 0.6441, 0.9829, 0.6469, 0.9812, 0.6469, 0.9812, 0.6469, 0.9812, 0.6468, 0.9812, 0.6468, 0.9812, 0.6468, 0.9812, 0.6468, 0.9812, 0.6468, 0.9812, 0.6468, 0.9812, 0.6468, 0.9812, 0.6468, 0.9811, 0.6468, 0.9811, 0.6468, 0.9811, 0.6469, 0.9811, 0.6469, 0.9812, 0.6469, 0.9812, 0.01141, 0.9871, 0.01141, 0.9852, 0.01143, 0.9851, 0.01146, 0.9851, 0.01152, 0.9851, 0.01272, 0.9851, 0.01272, 0.9872, 0.01152, 0.9872, 0.01146, 0.9872, 0.01143, 0.9871, 0.01098, 0.9852, 0.01098, 0.9852, 0.01098, 0.9852, 0.01098, 0.9852, 0.01098, 0.9852, 0.01098, 0.9871, 0.01098, 0.9872, 0.01098, 0.9851, 0.01098, 0.9871, 0.01098, 0.9871, 0.01098, 0.9852, 0.01098, 0.9852, 0.01098, 0.9851, 0.01109, 0.9851, 0.01109, 0.9872, 0.01098, 0.9872, 0.01098, 0.9852, 0.01098, 0.9871, 0.01098, 0.9871, 0.01098, 0.9852, 0.01098, 0.9871, 0.01098, 0.9852, 0.01098, 0.9852, 0.01098, 0.9871, 0.01098, 0.9871, 0.01098, 0.9871, 0.01098, 0.9871, 0.01098, 0.9871, 0.01098, 0.9852, 0.01098, 0.9871, 0.01098, 0.9871, 0.01098, 0.9852, 0.01087, 0.9832, 0.01098, 0.9832, 0.01098, 0.9851, 0.01087, 0.9851, 0.6441, 0.9814, 0.6451, 0.9811, 0.6442, 0.9812, 0.6452, 0.9811, 0.6451, 0.9811, 0.6443, 0.9812, 0.6453, 0.9811, 0.6442, 0.9814, 0.6441, 0.9814, 0.6442, 0.9814, 0.6442, 0.9814, 0.6441, 0.9814, 0.6453, 0.9811, 0.6454, 0.9811, 0.6454, 0.9811, 0.6453, 0.9811, 0.6451, 0.9811, 0.645, 0.9811, 0.645, 0.9811, 0.6451, 0.9811, 0.6442, 0.9814, 0.6443, 0.9814, 0.6443, 0.9814, 0.6442, 0.9814, 0.6452, 0.9811, 0.6453, 0.9811, 0.6453, 0.9811, 0.6452, 0.9811, 0.6451, 0.9811, 0.6452, 0.9811, 0.6452, 0.9811, 0.6451, 0.9811])
me_cube_001.materials.append(mat_pandamat)
me_cube_001.update()
me_cube_003 = bpy.data.meshes.new('Cube.003')
me_cube_003.from_pydata([(-49.01, 69.72, 165.8), (49.01, 69.72, 165.8), (-43.94, 185.2, 165.8), (-49.01, 180.2, 165.8), (-46.48, 184.5, 165.8), (-48.33, 182.7, 165.8), (49.01, 180.2, 165.8), (43.94, 185.2, 165.8), (48.33, 182.7, 165.8), (46.48, 184.5, 165.8), (49.01, 69.72, 170.8), (-49.01, 69.72, 170.8), (-46.48, 184.5, 170.8), (-43.94, 185.2, 170.8), (-48.33, 182.7, 170.8), (-49.01, 180.2, 170.8), (43.94, 185.2, 170.8), (46.48, 184.5, 170.8), (48.33, 182.7, 170.8), (49.01, 180.2, 170.8), (-44.54, 134.3, 172.7), (-44.54, 138.3, 172.7), (-40.47, 134.3, 172.7), (-40.47, 138.3, 172.7), (-43.7, 138.3, 168.4), (-43.7, 134.3, 168.4), (-41.31, 134.3, 168.4), (-41.31, 138.3, 168.4), (-42.82, 134.3, 176.7), (-44.54, 134.3, 175.0), (-43.68, 134.3, 176.5), (-44.31, 134.3, 175.9), (-44.54, 138.3, 175.0), (-42.82, 138.3, 176.7), (-44.31, 138.3, 175.9), (-43.68, 138.3, 176.5), (-40.47, 134.3, 175.0), (-42.2, 134.3, 176.7), (-40.7, 134.3, 175.9), (-41.33, 134.3, 176.5), (-42.2, 138.3, 176.7), (-40.47, 138.3, 175.0), (-41.33, 138.3, 176.5), (-40.7, 138.3, 175.9), (-44.54, 93.15, 172.7), (-44.54, 89.09, 172.7), (-40.47, 89.09, 172.7), (-40.47, 93.15, 172.7), (-43.7, 93.15, 168.4), (-43.7, 89.09, 168.4), (-41.31, 89.09, 168.4), (-41.31, 93.15, 168.4), (-42.82, 89.09, 176.7), (-44.54, 89.09, 175.0), (-43.68, 89.09, 176.5), (-44.31, 89.09, 175.9), (-44.54, 93.15, 175.0), (-42.82, 93.15, 176.7), (-44.31, 93.15, 175.9), (-43.68, 93.15, 176.5), (-40.47, 89.09, 175.0), (-42.2, 89.09, 176.7), (-40.7, 89.09, 175.9), (-41.33, 89.09, 176.5), (-42.2, 93.15, 176.7), (-40.47, 93.15, 175.0), (-41.33, 93.15, 176.5), (-40.7, 93.15, 175.9), (-42.51, 90.93, 173.0), (-42.51, 137.6, 173.0), (-41.91, 90.93, 173.1), (-41.91, 137.6, 173.1), (-41.41, 90.93, 173.4), (-41.41, 137.6, 173.4), (-41.07, 90.93, 174.0), (-41.07, 137.6, 174.0), (-40.95, 90.93, 174.5), (-40.95, 137.6, 174.5), (-41.07, 90.93, 175.1), (-41.07, 137.6, 175.1), (-41.41, 90.93, 175.6), (-41.41, 137.6, 175.6), (-41.91, 90.93, 176.0), (-41.91, 137.6, 176.0), (-42.51, 90.93, 176.1), (-42.51, 137.6, 176.1), (-43.1, 90.93, 176.0), (-43.1, 137.6, 176.0), (-43.6, 90.93, 175.6), (-43.6, 137.6, 175.6), (-43.94, 90.93, 175.1), (-43.94, 137.6, 175.1), (-44.06, 90.93, 174.5), (-44.06, 137.6, 174.5), (-43.94, 90.93, 174.0), (-43.94, 137.6, 174.0), (-43.6, 90.93, 173.4), (-43.6, 137.6, 173.4), (-43.1, 90.93, 173.1), (-43.1, 137.6, 173.1)], [], [(1, 0, 3, 5, 4, 2, 7, 9, 8, 6), (10, 19, 18, 17, 16, 13, 12, 14, 15, 11), (2, 4, 12, 13), (7, 2, 13, 16), (8, 9, 17, 18), (4, 5, 14, 12), (3, 0, 11, 15), (6, 8, 18, 19), (5, 3, 15, 14), (0, 1, 10, 11), (1, 6, 19, 10), (9, 7, 16, 17), (37, 40, 33, 28), (21, 23, 27, 24), (23, 21, 32, 34, 35, 33, 40, 42, 43, 41), (29, 32, 21, 20), (22, 23, 41, 36), (25, 24, 27, 26), (20, 21, 24, 25), (23, 22, 26, 27), (22, 20, 25, 26), (28, 33, 35, 30), (30, 35, 34, 31), (31, 34, 32, 29), (40, 37, 39, 42), (42, 39, 38, 43), (43, 38, 36, 41), (20, 22, 36, 38, 39, 37, 28, 30, 31, 29), (45, 46, 60, 62, 63, 61, 52, 54, 55, 53), (67, 62, 60, 65), (66, 63, 62, 67), (64, 61, 63, 66), (55, 58, 56, 53), (54, 59, 58, 55), (52, 57, 59, 54), (46, 45, 49, 50), (47, 46, 50, 51), (45, 44, 48, 49), (49, 48, 51, 50), (46, 47, 65, 60), (53, 56, 44, 45), (47, 44, 56, 58, 59, 57, 64, 66, 67, 65), (44, 47, 51, 48), (61, 64, 57, 52), (68, 69, 71, 70), (70, 71, 73, 72), (72, 73, 75, 74), (74, 75, 77, 76), (76, 77, 79, 78), (78, 79, 81, 80), (80, 81, 83, 82), (82, 83, 85, 84), (84, 85, 87, 86), (86, 87, 89, 88), (88, 89, 91, 90), (90, 91, 93, 92), (92, 93, 95, 94), (94, 95, 97, 96), (71, 69, 99, 97, 95, 93, 91, 89, 87, 85, 83, 81, 79, 77, 75, 73), (96, 97, 99, 98), (98, 99, 69, 68), (68, 70, 72, 74, 76, 78, 80, 82, 84, 86, 88, 90, 92, 94, 96, 98)])
me_cube_003.polygons.foreach_set('use_smooth', [True] * 62)
_k = set([(0, 1), (0, 3), (0, 11), (1, 6), (1, 10), (2, 4), (2, 7), (3, 5), (4, 5), (6, 8), (7, 9), (8, 9), (10, 11), (10, 19), (11, 15), (12, 13), (12, 14), (13, 16), (14, 15), (16, 17), (17, 18), (18, 19), (20, 25), (20, 29), (21, 24), (21, 32), (22, 26), (22, 36), (23, 27), (23, 41), (28, 30), (28, 37), (29, 31), (30, 31), (32, 34), (33, 35), (33, 40), (34, 35), (36, 38), (37, 39), (38, 39), (40, 42), (41, 43), (42, 43), (44, 48), (44, 56), (45, 49), (45, 53), (46, 50), (46, 60), (47, 51), (47, 65), (52, 54), (52, 61), (53, 55), (54, 55), (56, 58), (57, 59), (57, 64), (58, 59), (60, 62), (61, 63), (62, 63), (64, 66), (65, 67), (66, 67), (68, 70), (68, 98), (69, 71), (69, 99), (70, 72), (71, 73), (72, 74), (73, 75), (74, 76), (75, 77), (76, 78), (77, 79), (78, 80), (79, 81), (80, 82), (81, 83), (82, 84), (83, 85), (84, 86), (85, 87), (86, 88), (87, 89), (88, 90), (89, 91), (90, 92), (91, 93), (92, 94), (93, 95), (94, 96), (95, 97), (96, 98), (97, 99)])
me_cube_003.attributes.new('sharp_edge', 'BOOLEAN', 'EDGE').data.foreach_set('value', [ (min(e.vertices), max(e.vertices)) in _k for e in me_cube_003.edges])
_uv = me_cube_003.uv_layers.new(name='UVMap')
_uv.uv.foreach_set('vector', [0.01685, 0.9874, 0.01474, 0.9874, 0.01474, 0.985, 0.01475, 0.985, 0.01479, 0.985, 0.01485, 0.9849, 0.01674, 0.9849, 0.01679, 0.985, 0.01683, 0.985, 0.01685, 0.985, 0.01685, 0.9874, 0.01685, 0.985, 0.01686, 0.985, 0.0169, 0.985, 0.01696, 0.9849, 0.01885, 0.9849, 0.0189, 0.985, 0.01894, 0.985, 0.01896, 0.985, 0.01896, 0.9874, 0.01098, 0.9871, 0.01098, 0.9871, 0.01087, 0.9871, 0.01087, 0.9871, 0.01098, 0.9852, 0.01098, 0.9871, 0.01087, 0.9871, 0.01087, 0.9852, 0.01141, 0.9871, 0.01141, 0.9872, 0.0113, 0.9872, 0.0113, 0.9871, 0.01098, 0.9871, 0.01098, 0.9872, 0.01087, 0.9872, 0.01087, 0.9871, 0.0113, 0.9848, 0.0113, 0.9872, 0.01119, 0.9872, 0.01119, 0.9848, 0.01141, 0.9871, 0.01141, 0.9871, 0.0113, 0.9871, 0.0113, 0.9871, 0.0113, 0.9847, 0.0113, 0.9848, 0.01119, 0.9848, 0.01119, 0.9847, 0.01119, 0.9851, 0.01119, 0.9872, 0.01109, 0.9872, 0.01109, 0.9851, 0.01141, 0.9847, 0.01141, 0.9871, 0.0113, 0.9871, 0.0113, 0.9847, 0.01098, 0.9851, 0.01098, 0.9852, 0.01087, 0.9852, 0.01087, 0.9851, 0.647, 0.9812, 0.647, 0.9811, 0.647, 0.9811, 0.647, 0.9812, 0.6455, 0.9811, 0.6454, 0.9811, 0.6454, 0.981, 0.6455, 0.981, 0.6454, 0.9811, 0.6455, 0.9811, 0.6455, 0.9812, 0.6455, 0.9812, 0.6455, 0.9812, 0.6454, 0.9812, 0.6454, 0.9812, 0.6454, 0.9812, 0.6454, 0.9812, 0.6454, 0.9812, 0.6449, 0.9811, 0.6449, 0.9811, 0.6449, 0.9811, 0.6449, 0.9811, 0.6447, 0.9811, 0.6448, 0.9811, 0.6448, 0.9812, 0.6447, 0.9812, 0.6445, 0.9812, 0.6445, 0.9811, 0.6445, 0.9811, 0.6445, 0.9812, 0.6449, 0.9811, 0.6449, 0.9811, 0.6449, 0.9812, 0.6449, 0.9812, 0.6448, 0.9811, 0.6447, 0.9811, 0.6447, 0.981, 0.6448, 0.981, 0.6456, 0.9811, 0.6455, 0.9811, 0.6455, 0.981, 0.6455, 0.981, 0.647, 0.9812, 0.647, 0.9811, 0.647, 0.9811, 0.647, 0.9812, 0.6449, 0.981, 0.6449, 0.981, 0.6449, 0.981, 0.6449, 0.981, 0.6449, 0.981, 0.6449, 0.981, 0.6449, 0.9811, 0.6449, 0.9811, 0.647, 0.9811, 0.647, 0.9812, 0.6469, 0.9812, 0.6469, 0.9811, 0.6448, 0.9812, 0.6447, 0.9812, 0.6447, 0.9812, 0.6448, 0.9812, 0.6448, 0.9812, 0.6447, 0.9812, 0.6447, 0.9812, 0.6448, 0.9812, 0.6455, 0.9811, 0.6456, 0.9811, 0.6456, 0.9812, 0.6456, 0.9812, 0.6455, 0.9812, 0.6455, 0.9812, 0.6455, 0.9812, 0.6455, 0.9812, 0.6455, 0.9812, 0.6455, 0.9812, 0.6443, 0.9811, 0.6444, 0.9811, 0.6444, 0.9812, 0.6444, 0.9812, 0.6444, 0.9812, 0.6443, 0.9812, 0.6443, 0.9812, 0.6443, 0.9812, 0.6443, 0.9812, 0.6443, 0.9812, 0.645, 0.9812, 0.6449, 0.9812, 0.6449, 0.9812, 0.645, 0.9812, 0.645, 0.9812, 0.6449, 0.9812, 0.6449, 0.9812, 0.645, 0.9812, 0.647, 0.9811, 0.647, 0.9812, 0.647, 0.9812, 0.647, 0.9811, 0.6448, 0.981, 0.6448, 0.981, 0.6448, 0.9811, 0.6448, 0.9811, 0.6448, 0.981, 0.6448, 0.981, 0.6448, 0.981, 0.6448, 0.981, 0.647, 0.9812, 0.647, 0.9811, 0.647, 0.9811, 0.647, 0.9812, 0.6444, 0.9811, 0.6443, 0.9811, 0.6443, 0.981, 0.6444, 0.981, 0.645, 0.9811, 0.6449, 0.9811, 0.6449, 0.981, 0.645, 0.981, 0.6448, 0.9811, 0.6448, 0.9811, 0.6448, 0.9812, 0.6448, 0.9812, 0.6446, 0.9812, 0.6446, 0.9811, 0.6446, 0.9811, 0.6446, 0.9812, 0.6449, 0.9811, 0.645, 0.9811, 0.645, 0.9812, 0.6449, 0.9812, 0.6448, 0.9811, 0.6448, 0.9811, 0.6448, 0.9811, 0.6448, 0.9811, 0.6444, 0.9811, 0.6445, 0.9811, 0.6445, 0.9812, 0.6445, 0.9812, 0.6445, 0.9812, 0.6444, 0.9812, 0.6444, 0.9812, 0.6444, 0.9812, 0.6444, 0.9812, 0.6444, 0.9812, 0.6445, 0.9811, 0.6444, 0.9811, 0.6444, 0.981, 0.6445, 0.981, 0.647, 0.9812, 0.647, 0.9811, 0.647, 0.9811, 0.647, 0.9812, 0.6461, 0.9814, 0.6461, 0.9804, 0.6461, 0.9804, 0.6461, 0.9814, 0.6461, 0.9814, 0.6461, 0.9804, 0.6462, 0.9804, 0.6462, 0.9814, 0.6461, 0.9814, 0.6461, 0.9804, 0.6461, 0.9804, 0.6461, 0.9814, 0.6461, 0.9814, 0.6461, 0.9804, 0.6461, 0.9804, 0.6461, 0.9814, 0.6461, 0.9814, 0.6461, 0.9804, 0.6461, 0.9804, 0.6461, 0.9814, 0.6461, 0.9814, 0.6461, 0.9804, 0.6461, 0.9804, 0.6461, 0.9814, 0.6441, 0.9819, 0.6441, 0.9809, 0.6441, 0.9809, 0.6441, 0.9819, 0.6441, 0.9819, 0.6441, 0.9809, 0.6441, 0.9809, 0.6441, 0.9819, 0.6441, 0.9819, 0.6441, 0.9809, 0.6441, 0.9809, 0.6441, 0.9819, 0.6441, 0.9819, 0.6441, 0.9809, 0.6441, 0.9809, 0.6441, 0.9819, 0.646, 0.9814, 0.646, 0.9804, 0.646, 0.9804, 0.646, 0.9814, 0.646, 0.9814, 0.646, 0.9804, 0.646, 0.9804, 0.646, 0.9814, 0.646, 0.9814, 0.646, 0.9804, 0.6461, 0.9804, 0.6461, 0.9814, 0.6461, 0.9814, 0.6461, 0.9804, 0.6461, 0.9804, 0.6461, 0.9814, 0.6467, 0.9811, 0.6467, 0.9811, 0.6467, 0.9811, 0.6467, 0.9811, 0.6467, 0.9812, 0.6467, 0.9812, 0.6467, 0.9812, 0.6467, 0.9812, 0.6467, 0.9812, 0.6467, 0.9812, 0.6467, 0.9812, 0.6467, 0.9812, 0.6467, 0.9812, 0.6467, 0.9812, 0.6467, 0.9812, 0.6467, 0.9812, 0.6461, 0.9814, 0.6461, 0.9804, 0.6461, 0.9804, 0.6461, 0.9814, 0.6461, 0.9814, 0.6461, 0.9804, 0.6461, 0.9804, 0.6461, 0.9814, 0.6467, 0.9812, 0.6467, 0.9812, 0.6467, 0.9812, 0.6468, 0.9811, 0.6468, 0.9811, 0.6468, 0.9811, 0.6468, 0.9811, 0.6468, 0.9812, 0.6468, 0.9812, 0.6468, 0.9812, 0.6468, 0.9812, 0.6468, 0.9812, 0.6468, 0.9812, 0.6468, 0.9812, 0.6468, 0.9812, 0.6467, 0.9812])
me_cube_003.materials.append(mat_pandamat)
me_cube_003.update()

# ---- objects
ob_fridge_body = bpy.data.objects.new('Fridge Body', me_cube_002)
ob_lower_door = bpy.data.objects.new('Lower Door', me_cube_001)
ob_upper_door = bpy.data.objects.new('Upper Door', me_cube_003)

# ---- transforms, parenting, visibility, modifiers, constraints
ob_fridge_body.location = (0.0, 0.0, 0.0)
ob_fridge_body.rotation_euler = (1.571, -0.0, 0.0)
ob_fridge_body.scale = (0.01, 0.01, 0.01)
ob_fridge_body.color = (0.8, 0.8, 0.8, 1.0)
_m = ob_fridge_body.modifiers.new('Smooth by Angle', 'NODES')
_m.node_group = ng_smooth_by_angle
_m.use_pin_to_last = True
_m.show_group_selector = False
ob_lower_door.location = (0.0, 1.262, 0.0)
ob_lower_door.rotation_euler = (1.571, -0.0, 0.0)
ob_lower_door.scale = (0.01, 0.01, 0.01)
ob_lower_door.color = (0.8, 0.8, 0.8, 1.0)
_m = ob_lower_door.modifiers.new('Smooth by Angle', 'NODES')
_m.node_group = ng_smooth_by_angle
_m.use_pin_to_last = True
_m.show_group_selector = False
ob_upper_door.location = (0.0, 1.262, 0.0)
ob_upper_door.rotation_euler = (1.571, -0.0, 0.0)
ob_upper_door.scale = (0.01, 0.01, 0.01)
ob_upper_door.color = (0.8, 0.8, 0.8, 1.0)
_m = ob_upper_door.modifiers.new('Smooth by Angle', 'NODES')
_m.node_group = ng_smooth_by_angle
_m.use_pin_to_last = True
_m.show_group_selector = False

# ---- collection membership
col_collection.objects.link(ob_fridge_body)
col_collection.objects.link(ob_lower_door)
col_collection.objects.link(ob_upper_door)

# ---- scene / render settings (as saved in the file)
scene.frame_start = 1; scene.frame_end = 250; scene.frame_set(1)
scene.render.engine = 'BLENDER_EEVEE_NEXT'
bpy.context.view_layer.update()

# ---- added for rendering (the .blend has no active camera and no usable light): camera, sun
cam_auto = bpy.data.cameras.new('AutoCamera')
cam_auto.lens = 50.0
cam_auto.sensor_width = 36.0
cam_auto.clip_end = 1000.0
ob_auto_camera = bpy.data.objects.new('AutoCamera', cam_auto)
scene.collection.objects.link(ob_auto_camera)
ob_auto_camera.location = (2.17374, -2.61158, 2.66758)
ob_auto_camera.rotation_euler = (1.09748, -7.21219e-08, 0.694738)
scene.camera = ob_auto_camera
light_auto_sun = bpy.data.lights.new('AutoSun', 'SUN')
light_auto_sun.energy = 3.0
light_auto_sun.angle = 0.0523599
ob_auto_sun = bpy.data.objects.new('AutoSun', light_auto_sun)
scene.collection.objects.link(ob_auto_sun)
ob_auto_sun.rotation_euler = (0.872665, 0.174533, 0.523599)
bpy.context.view_layer.update()
